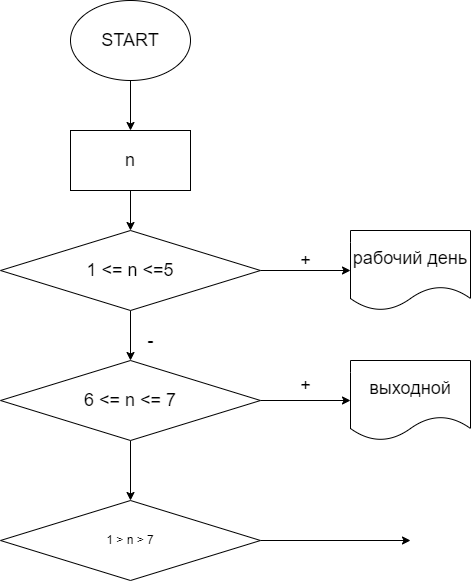

The diagram above was exported from draw.io. Its source (the exported page's mxGraphModel, read from the mxfile embedded in the PNG):
<mxGraphModel dx="539" dy="572" grid="1" gridSize="10" guides="1" tooltips="1" connect="1" arrows="1" fold="1" page="1" pageScale="1" pageWidth="827" pageHeight="1169" math="0" shadow="0">
  <root>
    <mxCell id="0" />
    <mxCell id="1" parent="0" />
    <mxCell id="4" value="" style="edgeStyle=none;html=1;fontSize=18;" edge="1" parent="1" source="2" target="3">
      <mxGeometry relative="1" as="geometry" />
    </mxCell>
    <mxCell id="2" value="&lt;font style=&quot;font-size: 18px&quot;&gt;START&lt;/font&gt;" style="ellipse;whiteSpace=wrap;html=1;" vertex="1" parent="1">
      <mxGeometry x="210" y="10" width="120" height="80" as="geometry" />
    </mxCell>
    <mxCell id="8" value="" style="edgeStyle=none;html=1;fontSize=18;" edge="1" parent="1" source="3" target="7">
      <mxGeometry relative="1" as="geometry" />
    </mxCell>
    <mxCell id="3" value="&lt;font style=&quot;font-size: 18px&quot;&gt;n&lt;/font&gt;" style="whiteSpace=wrap;html=1;" vertex="1" parent="1">
      <mxGeometry x="210" y="140" width="120" height="60" as="geometry" />
    </mxCell>
    <mxCell id="10" value="" style="edgeStyle=none;html=1;fontSize=18;" edge="1" parent="1" source="7" target="9">
      <mxGeometry relative="1" as="geometry" />
    </mxCell>
    <mxCell id="12" value="" style="edgeStyle=none;html=1;fontSize=18;" edge="1" parent="1" source="7" target="11">
      <mxGeometry relative="1" as="geometry" />
    </mxCell>
    <mxCell id="7" value="&lt;font style=&quot;font-size: 18px&quot;&gt;1 &amp;lt;= n &amp;lt;=5&lt;/font&gt;" style="rhombus;whiteSpace=wrap;html=1;" vertex="1" parent="1">
      <mxGeometry x="140" y="240" width="260" height="80" as="geometry" />
    </mxCell>
    <mxCell id="9" value="&lt;font style=&quot;font-size: 18px&quot;&gt;рабочий день&lt;/font&gt;" style="shape=document;whiteSpace=wrap;html=1;boundedLbl=1;" vertex="1" parent="1">
      <mxGeometry x="490" y="240" width="120" height="80" as="geometry" />
    </mxCell>
    <mxCell id="16" value="" style="edgeStyle=none;html=1;fontSize=18;" edge="1" parent="1" source="11" target="15">
      <mxGeometry relative="1" as="geometry" />
    </mxCell>
    <mxCell id="18" value="" style="edgeStyle=none;html=1;fontSize=18;" edge="1" parent="1" source="11" target="17">
      <mxGeometry relative="1" as="geometry" />
    </mxCell>
    <mxCell id="11" value="&lt;font style=&quot;font-size: 18px&quot;&gt;6 &amp;lt;= n &amp;lt;= 7&lt;/font&gt;" style="rhombus;whiteSpace=wrap;html=1;" vertex="1" parent="1">
      <mxGeometry x="140" y="370" width="260" height="80" as="geometry" />
    </mxCell>
    <mxCell id="13" value="+" style="text;html=1;align=center;verticalAlign=middle;resizable=0;points=[];autosize=1;strokeColor=none;fillColor=none;fontSize=18;" vertex="1" parent="1">
      <mxGeometry x="430" y="255" width="30" height="30" as="geometry" />
    </mxCell>
    <mxCell id="14" value="-" style="text;html=1;align=center;verticalAlign=middle;resizable=0;points=[];autosize=1;strokeColor=none;fillColor=none;fontSize=18;" vertex="1" parent="1">
      <mxGeometry x="280" y="335" width="20" height="30" as="geometry" />
    </mxCell>
    <mxCell id="15" value="&lt;font style=&quot;font-size: 18px&quot;&gt;выходной&lt;/font&gt;" style="shape=document;whiteSpace=wrap;html=1;boundedLbl=1;" vertex="1" parent="1">
      <mxGeometry x="490" y="370" width="120" height="80" as="geometry" />
    </mxCell>
    <mxCell id="20" value="" style="edgeStyle=none;html=1;fontSize=18;" edge="1" parent="1" source="17">
      <mxGeometry relative="1" as="geometry">
        <mxPoint x="550" y="550" as="targetPoint" />
      </mxGeometry>
    </mxCell>
    <mxCell id="17" value="1 &amp;gt; n &amp;gt; 7" style="rhombus;whiteSpace=wrap;html=1;" vertex="1" parent="1">
      <mxGeometry x="140" y="510" width="260" height="80" as="geometry" />
    </mxCell>
    <mxCell id="21" value="+" style="text;html=1;align=center;verticalAlign=middle;resizable=0;points=[];autosize=1;strokeColor=none;fillColor=none;fontSize=18;" vertex="1" parent="1">
      <mxGeometry x="430" y="380" width="30" height="30" as="geometry" />
    </mxCell>
  </root>
</mxGraphModel>